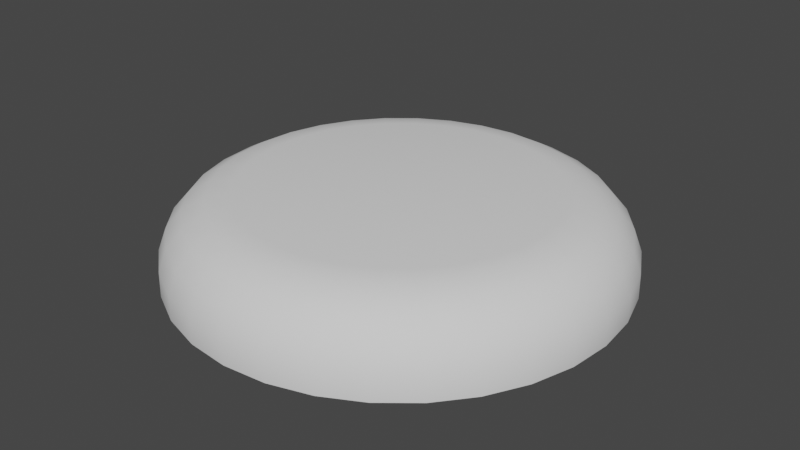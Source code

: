 # Source: soft2_bu.blend  (saved by Blender 3.4.6; exported with 4.5.12 LTS)
import bpy
from mathutils import Matrix  # noqa: F401  (used for matrix-valued properties, if any)

bpy.ops.wm.read_factory_settings(use_empty=True)
scene = bpy.context.scene
scene.name = 'Scene'

# ---- collections
col_collection = bpy.data.collections.new('Collection'); scene.collection.children.link(col_collection)

# ---- world
world_world = bpy.data.worlds.new('World'); scene.world = world_world
world_world.use_nodes = True; world_world.node_tree.nodes.clear()
_N = world_world.node_tree.nodes; _L = world_world.node_tree.links
n0 = _N.new('ShaderNodeOutputWorld'); n0.name = 'World Output'; n0.location = (300, 300)
n1 = _N.new('ShaderNodeBackground'); n1.name = 'Background'; n1.location = (10, 300)
n1.inputs[0].default_value = (0.05088, 0.05088, 0.05088, 1.0)
_L.new(n1.outputs[0], n0.inputs[0])
n0.is_active_output = True
world_world.color = (0.05088, 0.05088, 0.05088)
world_world.use_sun_shadow = False
world_world.sun_shadow_jitter_overblur = 0.0

# ---- meshes
me_cylinder = bpy.data.meshes.new('Cylinder')
me_cylinder.from_pydata([(0.0, 0.5263, 0.1733), (3.186e-10, 0.5, -0.005214), (0.1027, 0.5162, 0.1733), (0.09755, 0.4904, -0.005214), (0.2014, 0.4863, 0.1733), (0.1913, 0.4619, -0.005214), (0.2924, 0.4376, 0.1733), (0.2778, 0.4157, -0.005214), (0.3722, 0.3722, 0.1733), (0.3536, 0.3536, -0.005214), (0.4376, 0.2924, 0.1733), (0.4157, 0.2778, -0.005214), (0.4863, 0.2014, 0.1733), (0.4619, 0.1913, -0.005214), (0.5162, 0.1027, 0.1733), (0.4904, 0.09755, -0.005214), (0.5263, 0.0, 0.1733), (0.5, 3.921e-10, -0.005214), (0.5162, -0.1027, 0.1733), (0.4904, -0.09755, -0.005214), (0.4863, -0.2014, 0.1733), (0.4619, -0.1913, -0.005214), (0.4376, -0.2924, 0.1733), (0.4157, -0.2778, -0.005214), (0.3722, -0.3722, 0.1733), (0.3536, -0.3536, -0.005214), (0.2924, -0.4376, 0.1733), (0.2778, -0.4157, -0.005214), (0.2014, -0.4863, 0.1733), (0.1913, -0.4619, -0.005214), (0.1027, -0.5162, 0.1733), (0.09755, -0.4904, -0.005214), (0.0, -0.5263, 0.1733), (3.186e-10, -0.5, -0.005214), (-0.1027, -0.5162, 0.1733), (-0.09755, -0.4904, -0.005214), (-0.2014, -0.4863, 0.1733), (-0.1913, -0.4619, -0.005214), (-0.2924, -0.4376, 0.1733), (-0.2778, -0.4157, -0.005214), (-0.3722, -0.3722, 0.1733), (-0.3536, -0.3536, -0.005214), (-0.4376, -0.2924, 0.1733), (-0.4157, -0.2778, -0.005214), (-0.4863, -0.2014, 0.1733), (-0.4619, -0.1913, -0.005214), (-0.5162, -0.1027, 0.1733), (-0.4904, -0.09755, -0.005214), (-0.5263, 0.0, 0.1733), (-0.5, 3.921e-10, -0.005214), (-0.5162, 0.1027, 0.1733), (-0.4904, 0.09755, -0.005214), (-0.4863, 0.2014, 0.1733), (-0.4619, 0.1913, -0.005214), (-0.4376, 0.2924, 0.1733), (-0.4157, 0.2778, -0.005214), (-0.3722, 0.3722, 0.1733), (-0.3536, 0.3536, -0.005214), (-0.2924, 0.4376, 0.1733), (-0.2778, 0.4157, -0.005214), (-0.2014, 0.4863, 0.1733), (-0.1913, 0.4619, -0.005214), (-0.1027, 0.5162, 0.1733), (-0.09755, 0.4904, -0.005214)], [], [(0, 2, 3, 1), (2, 4, 5, 3), (4, 6, 7, 5), (6, 8, 9, 7), (8, 10, 11, 9), (10, 12, 13, 11), (12, 14, 15, 13), (14, 16, 17, 15), (16, 18, 19, 17), (18, 20, 21, 19), (20, 22, 23, 21), (22, 24, 25, 23), (24, 26, 27, 25), (26, 28, 29, 27), (28, 30, 31, 29), (30, 32, 33, 31), (32, 34, 35, 33), (34, 36, 37, 35), (36, 38, 39, 37), (38, 40, 41, 39), (40, 42, 43, 41), (42, 44, 45, 43), (44, 46, 47, 45), (46, 48, 49, 47), (48, 50, 51, 49), (50, 52, 53, 51), (52, 54, 55, 53), (54, 56, 57, 55), (56, 58, 59, 57), (58, 60, 61, 59), (60, 62, 63, 61), (62, 0, 1, 63), (0, 62, 60, 58, 56, 54, 52, 50, 48, 46, 44, 42, 40, 38, 36, 34, 32, 30, 28, 26, 24, 22, 20, 18, 16, 14, 12, 10, 8, 6, 4, 2)])
me_cylinder.polygons.foreach_set('use_smooth', [True] * 33)
_uv = me_cylinder.uv_layers.new(name='UVMap')
_uv.uv.foreach_set('vector', [1.0, 0.5, 0.9688, 0.5, 0.9688, 1.0, 1.0, 1.0, 0.9688, 0.5, 0.9375, 0.5, 0.9375, 1.0, 0.9688, 1.0, 0.9375, 0.5, 0.9062, 0.5, 0.9062, 1.0, 0.9375, 1.0, 0.9062, 0.5, 0.875, 0.5, 0.875, 1.0, 0.9062, 1.0, 0.875, 0.5, 0.8438, 0.5, 0.8438, 1.0, 0.875, 1.0, 0.8438, 0.5, 0.8125, 0.5, 0.8125, 1.0, 0.8438, 1.0, 0.8125, 0.5, 0.7812, 0.5, 0.7812, 1.0, 0.8125, 1.0, 0.7812, 0.5, 0.75, 0.5, 0.75, 1.0, 0.7812, 1.0, 0.75, 0.5, 0.7188, 0.5, 0.7188, 1.0, 0.75, 1.0, 0.7188, 0.5, 0.6875, 0.5, 0.6875, 1.0, 0.7188, 1.0, 0.6875, 0.5, 0.6562, 0.5, 0.6562, 1.0, 0.6875, 1.0, 0.6562, 0.5, 0.625, 0.5, 0.625, 1.0, 0.6562, 1.0, 0.625, 0.5, 0.5938, 0.5, 0.5938, 1.0, 0.625, 1.0, 0.5938, 0.5, 0.5625, 0.5, 0.5625, 1.0, 0.5938, 1.0, 0.5625, 0.5, 0.5312, 0.5, 0.5312, 1.0, 0.5625, 1.0, 0.5312, 0.5, 0.5, 0.5, 0.5, 1.0, 0.5312, 1.0, 0.5, 0.5, 0.4688, 0.5, 0.4688, 1.0, 0.5, 1.0, 0.4688, 0.5, 0.4375, 0.5, 0.4375, 1.0, 0.4688, 1.0, 0.4375, 0.5, 0.4062, 0.5, 0.4062, 1.0, 0.4375, 1.0, 0.4062, 0.5, 0.375, 0.5, 0.375, 1.0, 0.4062, 1.0, 0.375, 0.5, 0.3438, 0.5, 0.3438, 1.0, 0.375, 1.0, 0.3438, 0.5, 0.3125, 0.5, 0.3125, 1.0, 0.3438, 1.0, 0.3125, 0.5, 0.2812, 0.5, 0.2812, 1.0, 0.3125, 1.0, 0.2812, 0.5, 0.25, 0.5, 0.25, 1.0, 0.2812, 1.0, 0.25, 0.5, 0.2188, 0.5, 0.2188, 1.0, 0.25, 1.0, 0.2188, 0.5, 0.1875, 0.5, 0.1875, 1.0, 0.2188, 1.0, 0.1875, 0.5, 0.1562, 0.5, 0.1562, 1.0, 0.1875, 1.0, 0.1562, 0.5, 0.125, 0.5, 0.125, 1.0, 0.1562, 1.0, 0.125, 0.5, 0.09375, 0.5, 0.09375, 1.0, 0.125, 1.0, 0.09375, 0.5, 0.0625, 0.5, 0.0625, 1.0, 0.09375, 1.0, 0.0625, 0.5, 0.03125, 0.5, 0.03125, 1.0, 0.0625, 1.0, 0.03125, 0.5, 0.0, 0.5, 0.0, 1.0, 0.03125, 1.0, 0.75, 0.49, 0.7032, 0.4854, 0.6582, 0.4717, 0.6167, 0.4496, 0.5803, 0.4197, 0.5504, 0.3833, 0.5283, 0.3418, 0.5146, 0.2968, 0.51, 0.25, 0.5146, 0.2032, 0.5283, 0.1582, 0.5504, 0.1167, 0.5803, 0.08029, 0.6167, 0.05045, 0.6582, 0.02827, 0.7032, 0.01461, 0.75, 0.01, 0.7968, 0.01461, 0.8418, 0.02827, 0.8833, 0.05045, 0.9197, 0.08029, 0.9496, 0.1167, 0.9717, 0.1582, 0.9854, 0.2032, 0.99, 0.25, 0.9854, 0.2968, 0.9717, 0.3418, 0.9496, 0.3833, 0.9197, 0.4197, 0.8833, 0.4496, 0.8418, 0.4717, 0.7968, 0.4854])
me_cylinder.update()

# ---- objects
ob_cylinder = bpy.data.objects.new('Cylinder', me_cylinder)

# ---- transforms, parenting, visibility, modifiers, constraints
ob_cylinder.location = (0.0, 0.0, 0.0)
_m = ob_cylinder.modifiers.new('Bevel', 'BEVEL')
_m.width = 0.3
_m.width_pct = 0.3
_m.segments = 5

# ---- collection membership
col_collection.objects.link(ob_cylinder)

# ---- scene / render settings (as saved in the file)
scene.frame_start = 1; scene.frame_end = 250; scene.frame_set(1)
scene.render.engine = 'BLENDER_EEVEE_NEXT'
scene.cycles.sampling_pattern = 'TABULATED_SOBOL'
scene.cycles.use_light_tree = False
scene.view_settings.view_transform = 'Filmic'
bpy.context.view_layer.update()

# ---- added for rendering (the .blend has no active camera and no usable light): camera, sun
cam_auto = bpy.data.cameras.new('AutoCamera')
cam_auto.lens = 50.0
cam_auto.sensor_width = 36.0
cam_auto.clip_end = 1000.0
ob_auto_camera = bpy.data.objects.new('AutoCamera', cam_auto)
scene.collection.objects.link(ob_auto_camera)
ob_auto_camera.location = (1.31885, -1.58262, 1.13915)
ob_auto_camera.rotation_euler = (1.09748, -7.21219e-08, 0.694738)
scene.camera = ob_auto_camera
light_auto_sun = bpy.data.lights.new('AutoSun', 'SUN')
light_auto_sun.energy = 3.0
light_auto_sun.angle = 0.0523599
ob_auto_sun = bpy.data.objects.new('AutoSun', light_auto_sun)
scene.collection.objects.link(ob_auto_sun)
ob_auto_sun.rotation_euler = (0.872665, 0.174533, 0.523599)
bpy.context.view_layer.update()
